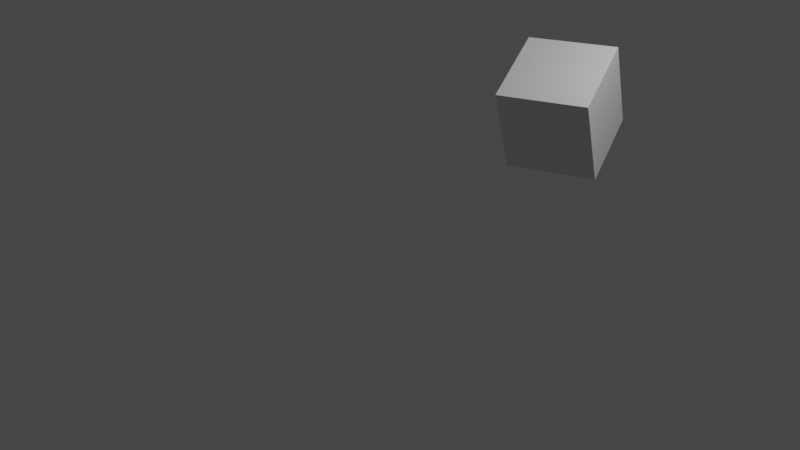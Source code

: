 # Source: cubes.blend  (saved by Blender 2.80.74; exported with 4.5.12 LTS)
import bpy
from mathutils import Matrix  # noqa: F401  (used for matrix-valued properties, if any)

bpy.ops.wm.read_factory_settings(use_empty=True)
scene = bpy.context.scene
scene.name = 'Scene'

# ---- collections
col_collection = bpy.data.collections.new('Collection'); scene.collection.children.link(col_collection)

# ---- materials (node trees are filled in below, after node groups)
mat_material = bpy.data.materials.new('Material')
mat_material.alpha_threshold = 0.0
mat_material.use_transparent_shadow = False
mat_material.line_color = (0.0, 0.0, 0.0, 1.0)

# ---- material node trees
mat_material.use_nodes = True; mat_material.node_tree.nodes.clear()
_N = mat_material.node_tree.nodes; _L = mat_material.node_tree.links
n0 = _N.new('ShaderNodeOutputMaterial'); n0.name = 'Material Output'; n0.location = (300, 300)
n1 = _N.new('ShaderNodeBsdfPrincipled'); n1.name = 'Principled BSDF'; n1.location = (10, 300)
n1.distribution = 'GGX'
n1.subsurface_method = 'BURLEY'
n1.inputs[2].default_value = 0.4
n1.inputs[3].default_value = 1.45
n1.inputs[27].default_value = (0.0, 0.0, 0.0, 1.0)
n1.inputs[28].default_value = 1.0
_L.new(n1.outputs[0], n0.inputs[0])
n0.is_active_output = True

# ---- world
world_world = bpy.data.worlds.new('World'); scene.world = world_world
world_world.use_nodes = True; world_world.node_tree.nodes.clear()
_N = world_world.node_tree.nodes; _L = world_world.node_tree.links
n0 = _N.new('ShaderNodeOutputWorld'); n0.name = 'World Output'; n0.location = (300, 300)
n1 = _N.new('ShaderNodeBackground'); n1.name = 'Background'; n1.location = (10, 300)
n1.inputs[0].default_value = (0.05088, 0.05088, 0.05088, 1.0)
_L.new(n1.outputs[0], n0.inputs[0])
n0.is_active_output = True
world_world.color = (0.05088, 0.05088, 0.05088)
world_world.use_sun_shadow = False
world_world.sun_shadow_jitter_overblur = 0.0

# ---- cameras
cam_camera = bpy.data.cameras.new('Camera')
cam_camera.clip_end = 100.0
cam_camera.ortho_scale = 7.314

# ---- lights
light_light = bpy.data.lights.new('Light', 'POINT')
light_light.transmission_factor = 0.0
light_light.energy = 1000.0
light_light.shadow_soft_size = 0.1
light_light.shadow_maximum_resolution = 0.006
light_light.use_absolute_resolution = True

# ---- meshes
me_cube = bpy.data.meshes.new('Cube')
me_cube.from_pydata([(1.0, 1.0, 1.0), (1.0, 1.0, -1.0), (1.0, -1.0, 1.0), (1.0, -1.0, -1.0), (-1.0, 1.0, 1.0), (-1.0, 1.0, -1.0), (-1.0, -1.0, 1.0), (-1.0, -1.0, -1.0)], [], [(0, 4, 6, 2), (3, 2, 6, 7), (7, 6, 4, 5), (5, 1, 3, 7), (1, 0, 2, 3), (5, 4, 0, 1)])
_uv = me_cube.uv_layers.new(name='UVMap')
_uv.uv.foreach_set('vector', [0.375, 0.0, 0.625, 0.0, 0.625, 0.25, 0.375, 0.25, 0.375, 0.25, 0.625, 0.25, 0.625, 0.5, 0.375, 0.5, 0.375, 0.5, 0.625, 0.5, 0.625, 0.75, 0.375, 0.75, 0.375, 0.75, 0.625, 0.75, 0.625, 1.0, 0.375, 1.0, 0.125, 0.5, 0.375, 0.5, 0.375, 0.75, 0.125, 0.75, 0.625, 0.5, 0.875, 0.5, 0.875, 0.75, 0.625, 0.75])
me_cube.materials.append(mat_material)
me_cube.use_remesh_preserve_volume = False
me_cube.use_remesh_preserve_attributes = False
me_cube.use_mirror_vertex_groups = False
me_cube.update()

# ---- objects
ob_cube = bpy.data.objects.new('Cube', me_cube)
ob_light = bpy.data.objects.new('Light', light_light)
ob_camera = bpy.data.objects.new('Camera', cam_camera)

# ---- transforms, parenting, visibility, modifiers, constraints
ob_cube.location = (0.0, 0.0, 0.0)
ob_cube.lock_rotations_4d = False
ob_cube.empty_display_type = 'ARROWS'
ob_cube.lineart.crease_threshold = 0.0
ob_light.location = (4.076, 1.005, 5.904)
ob_light.rotation_euler = (0.6503, 0.05522, 1.866)
ob_light.lock_rotations_4d = False
ob_light.empty_display_type = 'ARROWS'
ob_light.color = (0.0, 0.0, 0.0, 0.0)
ob_light.lineart.crease_threshold = 0.0
ob_camera.location = (7.359, -17.17, 15.49)
ob_camera.rotation_euler = (0.7854, 0.1901, 0.4346)
ob_camera.lock_rotations_4d = False
ob_camera.empty_display_type = 'ARROWS'
ob_camera.color = (0.0, 0.0, 0.0, 0.0)
ob_camera.display_type = 'WIRE'
ob_camera.lineart.crease_threshold = 0.0

# ---- collection membership
col_collection.objects.link(ob_cube)
col_collection.objects.link(ob_light)
col_collection.objects.link(ob_camera)

# ---- scene / render settings (as saved in the file)
scene.camera = ob_camera
scene.frame_start = 1; scene.frame_end = 250; scene.frame_set(1)
scene.render.engine = 'BLENDER_EEVEE_NEXT'
scene.cycles.use_denoising = False
scene.cycles.samples = 128
scene.cycles.sampling_pattern = 'TABULATED_SOBOL'
scene.cycles.use_adaptive_sampling = False
scene.cycles.use_light_tree = False
scene.view_settings.view_transform = 'Filmic'
bpy.context.view_layer.update()
